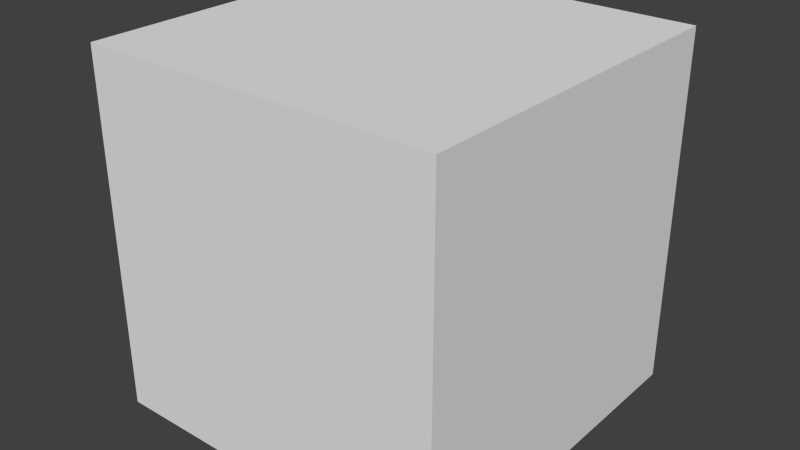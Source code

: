 # Source: Head.blend  (saved by Blender 2.70.0; exported with 4.5.12 LTS)
import bpy
from mathutils import Matrix  # noqa: F401  (used for matrix-valued properties, if any)

bpy.ops.wm.read_factory_settings(use_empty=True)
scene = bpy.context.scene
scene.name = 'Scene'

# ---- collections
col_collection_1 = bpy.data.collections.new('Collection 1'); scene.collection.children.link(col_collection_1)

# ---- materials (node trees are filled in below, after node groups)
mat_material_001 = bpy.data.materials.new('Material.001')
mat_material_001.alpha_threshold = 0.0
mat_material_001.use_transparent_shadow = False
mat_material_001.roughness = 0.5
mat_material_001.line_color = (0.0, 0.0, 0.0, 1.0)

# ---- material node trees

# ---- world
world_world = bpy.data.worlds.new('World'); scene.world = world_world
world_world.color = (0.05088, 0.05088, 0.05088)
world_world.use_sun_shadow = False
world_world.sun_shadow_jitter_overblur = 0.0
world_world.cycles.sampling_method = 'MANUAL'
world_world.cycles.sample_map_resolution = 256

# ---- meshes
me_cube_001 = bpy.data.meshes.new('Cube.001')
me_cube_001.from_pydata([(-1.0, -1.0, -1.0), (-1.0, 1.0, -1.0), (1.0, 1.0, -1.0), (1.0, -1.0, -1.0), (-1.0, -1.0, 1.0), (-1.0, 1.0, 1.0), (1.0, 1.0, 1.0), (1.0, -1.0, 1.0)], [], [(4, 5, 1, 0), (5, 6, 2, 1), (6, 7, 3, 2), (7, 4, 0, 3), (0, 1, 2, 3), (7, 6, 5, 4)])
_uv = me_cube_001.uv_layers.new(name='UVMap')
_uv.uv.foreach_set('vector', [0.3333, 0.6667, 3.974e-08, 0.6667, 0.0, 0.3333, 0.3333, 0.3333, 0.3333, 0.3333, 0.3333, 6.954e-08, 0.6667, 0.0, 0.6667, 0.3333, 0.0, 1.589e-07, 0.3333, 0.0, 0.3333, 0.3333, 1.192e-07, 0.3333, -0.01015, 1.054, -0.01015, 0.6529, 0.3906, 0.6529, 0.3906, 1.054, 1.0, 0.6667, 0.6667, 0.6667, 0.6667, 0.3333, 1.0, 0.3333, 0.3333, 0.6667, 0.6667, 0.6667, 0.6667, 1.0, 0.3333, 1.0])
me_cube_001.materials.append(mat_material_001)
me_cube_001.use_remesh_preserve_volume = False
me_cube_001.use_remesh_preserve_attributes = False
me_cube_001.use_mirror_vertex_groups = False
me_cube_001.update()

# ---- objects
ob_cube = bpy.data.objects.new('Cube', me_cube_001)

# ---- transforms, parenting, visibility, modifiers, constraints
ob_cube.location = (0.0, 0.0, 0.0)
ob_cube.rotation_euler = (-1.571, -2.22e-16, 2.22e-16)
ob_cube.scale = (0.5, 0.5, 0.5)
ob_cube.lineart.crease_threshold = 0.0

# ---- collection membership
col_collection_1.objects.link(ob_cube)

# ---- scene / render settings (as saved in the file)
scene.frame_start = 1; scene.frame_end = 250; scene.frame_set(1)
scene.render.engine = 'BLENDER_EEVEE_NEXT'
scene.render.resolution_percentage = 50
scene.render.dither_intensity = 0.0
scene.cycles.use_denoising = False
scene.cycles.samples = 10
scene.cycles.sampling_pattern = 'TABULATED_SOBOL'
scene.cycles.light_sampling_threshold = 0.0
scene.cycles.use_adaptive_sampling = False
scene.cycles.use_light_tree = False
scene.cycles.blur_glossy = 0.0
scene.cycles.volume_bounces = 1
scene.cycles.pixel_filter_type = 'GAUSSIAN'
scene.cycles.sample_clamp_indirect = 0.0
scene.view_settings.view_transform = 'Standard'
bpy.context.view_layer.update()

# ---- added for rendering (the .blend has no active camera and no usable light): camera, sun
cam_auto = bpy.data.cameras.new('AutoCamera')
cam_auto.lens = 50.0
cam_auto.sensor_width = 36.0
cam_auto.clip_end = 1000.0
ob_auto_camera = bpy.data.objects.new('AutoCamera', cam_auto)
scene.collection.objects.link(ob_auto_camera)
ob_auto_camera.location = (1.60254, -1.92304, 1.28203)
ob_auto_camera.rotation_euler = (1.09748, -7.21219e-08, 0.694738)
scene.camera = ob_auto_camera
light_auto_sun = bpy.data.lights.new('AutoSun', 'SUN')
light_auto_sun.energy = 3.0
light_auto_sun.angle = 0.0523599
ob_auto_sun = bpy.data.objects.new('AutoSun', light_auto_sun)
scene.collection.objects.link(ob_auto_sun)
ob_auto_sun.rotation_euler = (0.872665, 0.174533, 0.523599)
bpy.context.view_layer.update()
